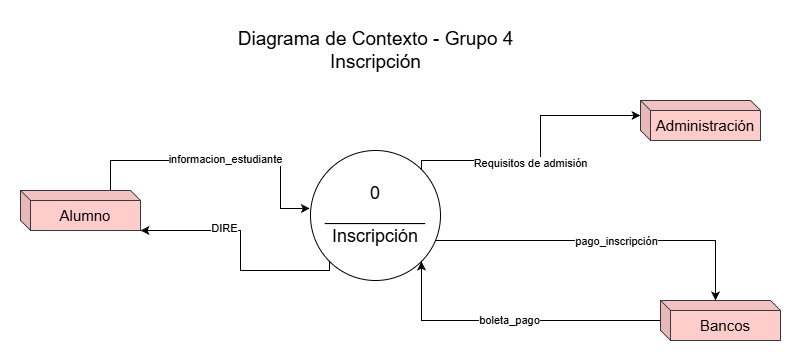

The diagram above was exported from draw.io. Its source (the exported page's mxGraphModel, read from the mxfile embedded in the PNG):
<mxGraphModel dx="1042" dy="562" grid="1" gridSize="10" guides="1" tooltips="1" connect="1" arrows="1" fold="1" page="1" pageScale="1" pageWidth="827" pageHeight="1169" math="0" shadow="0">
  <root>
    <mxCell id="0" />
    <mxCell id="1" parent="0" />
    <mxCell id="XR3R-CuFS16TXCkN5kUl-7" edge="1" parent="1" source="XR3R-CuFS16TXCkN5kUl-1" style="edgeStyle=orthogonalEdgeStyle;rounded=0;orthogonalLoop=1;jettySize=auto;html=1;exitX=0;exitY=0;exitDx=0;exitDy=0;" target="XR3R-CuFS16TXCkN5kUl-2">
      <mxGeometry relative="1" as="geometry">
        <Array as="points">
          <mxPoint x="329" y="280" />
          <mxPoint x="240" y="280" />
          <mxPoint x="240" y="240" />
        </Array>
      </mxGeometry>
    </mxCell>
    <mxCell id="8H7XHEft3J-Qz9mzCter-2" connectable="0" parent="XR3R-CuFS16TXCkN5kUl-7" style="edgeLabel;html=1;align=center;verticalAlign=middle;resizable=0;points=[];" value="DIRE" vertex="1">
      <mxGeometry relative="1" x="0.4893" y="-3" as="geometry">
        <mxPoint as="offset" />
      </mxGeometry>
    </mxCell>
    <mxCell id="XR3R-CuFS16TXCkN5kUl-1" parent="1" style="shape=ellipse;html=1;dashed=0;whiteSpace=wrap;perimeter=ellipsePerimeter;" value="&lt;font style=&quot;font-size: 18px;&quot;&gt;0&lt;/font&gt;&lt;div&gt;&lt;font style=&quot;font-size: 18px;&quot;&gt;__________&lt;/font&gt;&lt;/div&gt;&lt;div&gt;&lt;font style=&quot;font-size: 18px;&quot;&gt;Inscripción&lt;/font&gt;&lt;/div&gt;" vertex="1">
      <mxGeometry height="130" width="130" x="310" y="160" as="geometry" />
    </mxCell>
    <mxCell id="XR3R-CuFS16TXCkN5kUl-6" edge="1" parent="1" source="XR3R-CuFS16TXCkN5kUl-2" style="edgeStyle=orthogonalEdgeStyle;rounded=0;orthogonalLoop=1;jettySize=auto;html=1;entryX=-0.005;entryY=0.446;entryDx=0;entryDy=0;entryPerimeter=0;" target="XR3R-CuFS16TXCkN5kUl-1">
      <mxGeometry relative="1" as="geometry">
        <Array as="points">
          <mxPoint x="110" y="170" />
          <mxPoint x="280" y="170" />
          <mxPoint x="280" y="218" />
        </Array>
      </mxGeometry>
    </mxCell>
    <mxCell id="XR3R-CuFS16TXCkN5kUl-13" connectable="0" parent="XR3R-CuFS16TXCkN5kUl-6" style="edgeLabel;html=1;align=center;verticalAlign=middle;resizable=0;points=[];" value="informacion_estudiante" vertex="1">
      <mxGeometry relative="1" x="0.0351" y="2" as="geometry">
        <mxPoint as="offset" />
      </mxGeometry>
    </mxCell>
    <mxCell id="XR3R-CuFS16TXCkN5kUl-2" parent="1" style="shape=cube;whiteSpace=wrap;html=1;boundedLbl=1;backgroundOutline=1;darkOpacity=0.05;darkOpacity2=0.1;size=10;fillColor=#ffcccc;strokeColor=#36393d;" value="&lt;span style=&quot;font-size: 15px;&quot;&gt;Alumno&lt;/span&gt;" vertex="1">
      <mxGeometry height="40" width="120" x="20" y="200" as="geometry" />
    </mxCell>
    <mxCell id="XR3R-CuFS16TXCkN5kUl-18" edge="1" parent="1" source="XR3R-CuFS16TXCkN5kUl-5" style="edgeStyle=orthogonalEdgeStyle;rounded=0;orthogonalLoop=1;jettySize=auto;html=1;entryX=1;entryY=1;entryDx=0;entryDy=0;" target="XR3R-CuFS16TXCkN5kUl-1">
      <mxGeometry relative="1" as="geometry" />
    </mxCell>
    <mxCell id="XR3R-CuFS16TXCkN5kUl-19" connectable="0" parent="XR3R-CuFS16TXCkN5kUl-18" style="edgeLabel;html=1;align=center;verticalAlign=middle;resizable=0;points=[];" value="boleta_pago" vertex="1">
      <mxGeometry relative="1" x="0.021" y="-1" as="geometry">
        <mxPoint as="offset" />
      </mxGeometry>
    </mxCell>
    <mxCell id="XR3R-CuFS16TXCkN5kUl-5" parent="1" style="shape=cube;whiteSpace=wrap;html=1;boundedLbl=1;backgroundOutline=1;darkOpacity=0.05;darkOpacity2=0.1;size=10;fillColor=#ffcccc;strokeColor=#36393d;" value="&lt;font style=&quot;font-size: 15px;&quot;&gt;Bancos&lt;/font&gt;" vertex="1">
      <mxGeometry height="40" width="120" x="660" y="310" as="geometry" />
    </mxCell>
    <mxCell id="XR3R-CuFS16TXCkN5kUl-25" edge="1" parent="1" source="XR3R-CuFS16TXCkN5kUl-1" style="edgeStyle=orthogonalEdgeStyle;rounded=0;orthogonalLoop=1;jettySize=auto;html=1;entryX=0;entryY=0;entryDx=55.00000000000001;entryDy=0;entryPerimeter=0;" target="XR3R-CuFS16TXCkN5kUl-5">
      <mxGeometry relative="1" as="geometry">
        <Array as="points">
          <mxPoint x="715" y="250" />
        </Array>
      </mxGeometry>
    </mxCell>
    <mxCell id="XR3R-CuFS16TXCkN5kUl-26" connectable="0" parent="XR3R-CuFS16TXCkN5kUl-25" style="edgeLabel;html=1;align=center;verticalAlign=middle;resizable=0;points=[];" value="pago_inscripción" vertex="1">
      <mxGeometry relative="1" x="0.0581" as="geometry">
        <mxPoint as="offset" />
      </mxGeometry>
    </mxCell>
    <mxCell id="XR3R-CuFS16TXCkN5kUl-27" parent="1" style="text;html=1;align=center;verticalAlign=middle;resizable=0;points=[];autosize=1;strokeColor=none;fillColor=none;" value="&lt;font style=&quot;font-size: 19px;&quot;&gt;Diagrama de Contexto - Grupo 4&lt;/font&gt;&lt;div&gt;&lt;span style=&quot;font-size: 19px;&quot;&gt;Inscripción&lt;/span&gt;&lt;/div&gt;" vertex="1">
      <mxGeometry height="60" width="300" x="225" y="30" as="geometry" />
    </mxCell>
    <mxCell id="8H7XHEft3J-Qz9mzCter-3" parent="1" style="shape=cube;whiteSpace=wrap;html=1;boundedLbl=1;backgroundOutline=1;darkOpacity=0.05;darkOpacity2=0.1;size=10;fillColor=#ffcccc;strokeColor=#36393d;" value="&lt;span style=&quot;font-size: 15px;&quot;&gt;Administración&lt;/span&gt;" vertex="1">
      <mxGeometry height="40" width="120" x="640" y="110" as="geometry" />
    </mxCell>
    <mxCell id="8H7XHEft3J-Qz9mzCter-4" edge="1" parent="1" source="XR3R-CuFS16TXCkN5kUl-1" style="edgeStyle=orthogonalEdgeStyle;rounded=0;orthogonalLoop=1;jettySize=auto;html=1;exitX=1;exitY=0;exitDx=0;exitDy=0;entryX=0;entryY=0;entryDx=0;entryDy=15;entryPerimeter=0;" target="8H7XHEft3J-Qz9mzCter-3">
      <mxGeometry relative="1" as="geometry">
        <Array as="points">
          <mxPoint x="421" y="170" />
          <mxPoint x="540" y="170" />
          <mxPoint x="540" y="125" />
        </Array>
      </mxGeometry>
    </mxCell>
    <mxCell id="LyuHeFeRIicoIosEByNV-2" connectable="0" parent="8H7XHEft3J-Qz9mzCter-4" style="edgeLabel;html=1;align=center;verticalAlign=middle;resizable=0;points=[];" value="Requisitos de admisión" vertex="1">
      <mxGeometry relative="1" x="-0.2496" y="-2" as="geometry">
        <mxPoint x="16" as="offset" />
      </mxGeometry>
    </mxCell>
  </root>
</mxGraphModel>